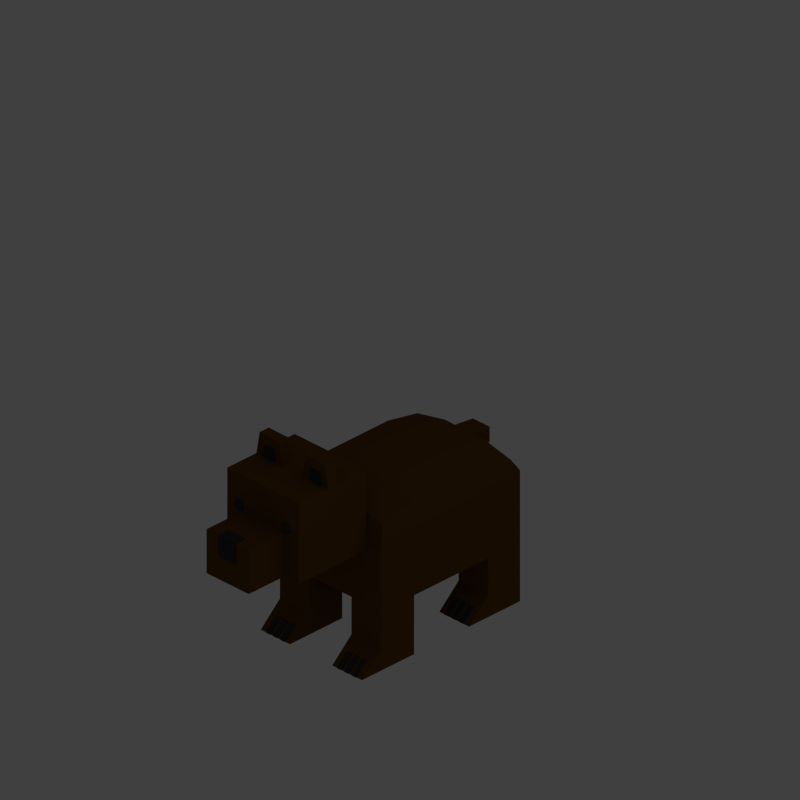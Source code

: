 # Source: bear.blend  (saved by Blender 2.76.0; exported with 4.5.12 LTS)
import bpy
from mathutils import Matrix  # noqa: F401  (used for matrix-valued properties, if any)

bpy.ops.wm.read_factory_settings(use_empty=True)
scene = bpy.context.scene
scene.name = 'Scene'

# ---- collections
col_collection_2 = bpy.data.collections.new('Collection 2'); scene.collection.children.link(col_collection_2)

# ---- materials (node trees are filled in below, after node groups)
mat_bearmat = bpy.data.materials.new('BearMat')
mat_bearmat.alpha_threshold = 0.0
mat_bearmat.use_transparent_shadow = False
mat_bearmat.diffuse_color = (0.1237, 0.05488, 0.01058, 1.0)
mat_bearmat.roughness = 0.5
mat_bearblackmat = bpy.data.materials.new('BearBlackMat')
mat_bearblackmat.alpha_threshold = 0.0
mat_bearblackmat.use_transparent_shadow = False
mat_bearblackmat.diffuse_color = (0.03968, 0.03968, 0.03968, 1.0)
mat_bearblackmat.roughness = 0.5

# ---- material node trees

# ---- world
world_world = bpy.data.worlds.new('World'); scene.world = world_world
world_world.color = (0.05088, 0.05088, 0.05088)
world_world.use_sun_shadow = False
world_world.sun_shadow_jitter_overblur = 0.0
world_world.cycles.sampling_method = 'MANUAL'
world_world.cycles.sample_map_resolution = 256

# ---- cameras
cam_camera = bpy.data.cameras.new('Camera')
cam_camera.type = 'ORTHO'
cam_camera.clip_end = 100.0
cam_camera.lens = 35.0
cam_camera.sensor_width = 1.0
cam_camera.sensor_height = 18.0
cam_camera.dof.focus_distance = 0.0
cam_camera.dof.aperture_fstop = 128.0

# ---- lights
light_area = bpy.data.lights.new('Area', 'AREA')
light_area.transmission_factor = 0.0
light_area.energy = 78.54
light_area.shadow_buffer_clip_start = 0.5
light_area.shadow_soft_size = 20.0
light_area.shadow_maximum_resolution = 0.006
light_area.use_absolute_resolution = True
light_area.size = 20.0
light_area.size_y = 0.1
light_area.cycles.use_multiple_importance_sampling = False

# ---- meshes
me_cube = bpy.data.meshes.new('Cube')
me_cube.from_pydata([(-1.0, -1.0, -1.979), (-0.9258, -0.9258, -0.5063), (-1.0, 1.0, -1.979), (-0.9258, 0.9258, -0.5063), (1.0, -1.0, -1.979), (0.9258, -0.9258, -0.5063), (1.0, 1.0, -1.979), (0.9258, 0.9258, -0.5063), (-0.9278, -0.4878, -0.3802), (-0.9278, -0.1854, -0.3802), (-0.9278, 0.1857, -0.3802), (-0.9278, 0.504, -0.3802), (-1.0, 0.5431, -1.979), (-1.0, 0.2, -1.979), (-1.0, -0.2, -1.979), (-1.0, -0.526, -1.979), (0.9276, 0.504, -0.3802), (0.9276, 0.1857, -0.3802), (0.9276, -0.1854, -0.3802), (0.9276, -0.4878, -0.3802), (1.0, -0.526, -1.979), (1.0, -0.2, -1.979), (1.0, 0.2, -1.979), (1.0, 0.5431, -1.979), (-0.3903, 0.9279, -0.3802), (-0.1856, 0.9279, -0.3802), (0.1855, 0.9279, -0.3802), (0.3829, 0.9279, -0.3802), (0.4128, 1.0, -1.979), (0.2, 1.0, -1.979), (-0.2, 1.0, -1.979), (-0.4206, 1.0, -1.979), (0.3829, -0.9276, -0.3802), (0.1855, -0.9276, -0.3802), (-0.1856, -0.9276, -0.3802), (-0.3903, -0.9276, -0.3802), (-0.4206, -1.0, -1.979), (-0.2, -1.0, -1.979), (0.2, -1.0, -1.979), (0.4128, -1.0, -1.979), (0.4128, -0.526, -0.2656), (0.2, -0.526, -0.2564), (-0.2, -0.526, -0.2564), (-0.4206, -0.526, -0.2663), (0.4128, -0.2, -0.2291), (0.2, -0.2, -0.222), (-0.2, -0.2, -0.222), (-0.4206, -0.2, -0.2296), (0.4128, 0.2, -0.2291), (0.2, 0.2, -0.222), (-0.2, 0.2, -0.222), (-0.4206, 0.2, -0.2296), (0.4128, 0.5431, -0.2702), (0.2, 0.5431, -0.2607), (-0.2, 0.5431, -0.2607), (-0.4206, 0.5431, -0.271), (-0.4206, -0.526, -2.165), (-0.2, -0.526, -2.182), (0.2, -0.526, -2.182), (0.4128, -0.526, -2.167), (-0.4206, -0.2, -2.226), (-0.2, -0.2, -2.238), (0.2, -0.2, -2.238), (0.4128, -0.2, -2.226), (-0.4206, 0.2, -2.226), (-0.2, 0.2, -2.238), (0.2, 0.2, -2.238), (0.4128, 0.2, -2.226), (-0.4206, 0.5431, -2.158), (-0.2, 0.5431, -2.175), (0.2, 0.5431, -2.175), (0.4128, 0.5431, -2.159), (-1.0, -1.0, -1.659), (-1.0, -1.0, -1.34), (-1.0, -1.0, -1.02), (-1.0, -1.0, -0.7), (-1.0, 1.0, -0.7), (-1.0, 1.0, -1.02), (-1.0, 1.0, -1.34), (-1.0, 1.0, -1.659), (1.0, 1.0, -0.7), (1.0, 1.0, -1.02), (1.0, 1.0, -1.34), (1.0, 1.0, -1.659), (1.0, -1.0, -0.7), (1.0, -1.0, -1.02), (1.0, -1.0, -1.34), (1.0, -1.0, -1.659), (1.0, 0.5431, -0.7), (1.0, 0.5431, -1.02), (1.0, 0.5431, -1.34), (1.0, 0.5431, -1.659), (1.0, 0.2, -0.7), (1.0, 0.2, -1.02), (1.0, 0.2, -1.34), (1.0, 0.2, -1.659), (1.0, -0.2, -0.7), (1.0, -0.2, -1.02), (1.0, -0.2, -1.34), (1.0, -0.2, -1.659), (1.0, -0.526, -0.7), (1.0, -0.526, -1.02), (1.0, -0.526, -1.34), (1.0, -0.526, -1.659), (-1.0, -0.526, -0.7), (-1.0, -0.526, -1.02), (-1.0, -0.526, -1.34), (-1.0, -0.526, -1.659), (-1.0, -0.2, -0.7), (-1.0, -0.2, -1.02), (-1.0, -0.2, -1.34), (-1.0, -0.2, -1.659), (-1.0, 0.2, -0.7), (-1.0, 0.2, -1.02), (-1.0, 0.2, -1.34), (-1.0, 0.2, -1.659), (-1.0, 0.5431, -0.7), (-1.0, 0.5431, -1.02), (-1.0, 0.5431, -1.34), (-1.0, 0.5431, -1.659), (0.4128, -1.0, -0.7), (0.4128, -1.0, -1.02), (0.4128, -1.0, -1.34), (0.4128, -1.0, -1.659), (0.2, -1.0, -0.7), (0.2, -1.0, -1.02), (0.2, -1.0, -1.34), (0.2, -1.0, -1.659), (-0.2, -1.0, -0.7), (-0.2, -1.0, -1.02), (-0.2, -1.0, -1.34), (-0.2, -1.0, -1.659), (-0.4206, -1.0, -0.7), (-0.4206, -1.0, -1.02), (-0.4206, -1.0, -1.34), (-0.4206, -1.0, -1.659), (-0.4206, 1.0, -0.7), (-0.4206, 1.0, -1.02), (-0.4206, 1.0, -1.34), (-0.4206, 1.0, -1.659), (-0.2, 1.0, -0.7), (-0.2, 1.0, -1.02), (-0.2, 1.0, -1.34), (-0.2, 1.0, -1.659), (0.2, 1.0, -0.7), (0.2, 1.0, -1.02), (0.2, 1.0, -1.34), (0.2, 1.0, -1.659), (0.4128, 1.0, -0.7), (0.4128, 1.0, -1.02), (0.4128, 1.0, -1.34), (0.4128, 1.0, -1.659), (-1.0, -0.526, -2.639), (-1.0, -1.0, -2.639), (-0.4206, 1.0, -2.639), (-1.0, 1.0, -2.639), (1.0, 0.5431, -2.639), (1.0, 1.0, -2.639), (0.4128, -1.0, -2.639), (1.0, -1.0, -2.639), (-1.0, 0.5431, -2.639), (1.0, -0.526, -2.639), (0.4128, -0.526, -2.639), (0.4128, 0.5431, -2.639), (0.4128, 1.0, -2.639), (-0.4206, -1.0, -2.639), (-0.4206, -0.526, -2.639), (-0.4206, 0.5431, -2.639), (-0.1652, 1.171, -0.4081), (0.1652, 1.171, -0.4081), (-0.1652, 1.171, -0.6722), (0.1652, 1.171, -0.6722), (-1.0, -0.526, -3.022), (-1.0, -1.278, -3.022), (-0.4206, 1.0, -3.022), (-1.0, 1.0, -3.022), (1.0, 0.2653, -3.022), (1.0, 1.0, -3.022), (0.4128, -1.278, -3.022), (1.0, -1.278, -3.022), (-1.0, 0.2653, -3.022), (1.0, -0.526, -3.022), (0.4128, -0.526, -3.022), (0.4128, 0.2653, -3.022), (0.4128, 1.0, -3.022), (-0.4206, -1.278, -3.022), (-0.4206, -0.526, -3.022), (-0.4206, 0.2653, -3.022), (0.6543, 0.9268, -0.4433), (0.7064, -1.0, -1.979), (0.7064, -0.526, -2.073), (0.7064, -0.2, -2.103), (0.7064, 0.2, -2.103), (0.7064, 0.5431, -2.069), (0.7064, 1.0, -1.979), (0.6543, -0.9267, -0.4433), (0.6702, -0.5069, -0.3229), (0.6702, -0.1927, -0.3047), (0.6702, 0.1928, -0.3047), (0.6702, 0.5235, -0.3252), (0.7064, -1.0, -0.7), (0.7064, -1.0, -1.02), (0.7064, -1.0, -1.34), (0.7064, -1.0, -1.659), (0.7064, 1.0, -0.7), (0.7064, 1.0, -1.02), (0.7064, 1.0, -1.34), (0.7064, 1.0, -1.659), (0.7064, -1.0, -2.639), (0.7064, -0.526, -2.639), (0.7064, 0.5431, -2.639), (0.7064, 1.0, -2.639), (0.7064, -1.278, -3.022), (0.7064, -0.526, -3.022), (0.7064, 0.2653, -3.022), (0.7064, 1.0, -3.022), (-0.7103, 1.0, -1.979), (-0.658, -0.9267, -0.4433), (-0.6742, -0.5069, -0.3233), (-0.6742, -0.1927, -0.3049), (-0.6742, 0.1928, -0.3049), (-0.6742, 0.5235, -0.3256), (-0.658, 0.9268, -0.4433), (-0.7103, -1.0, -1.979), (-0.7103, -0.526, -2.072), (-0.7103, -0.2, -2.102), (-0.7103, 0.2, -2.102), (-0.7103, 0.5431, -2.068), (-0.7103, 1.0, -0.7), (-0.7103, 1.0, -1.02), (-0.7103, 1.0, -1.34), (-0.7103, 1.0, -1.659), (-0.7103, -1.0, -0.7), (-0.7103, -1.0, -1.02), (-0.7103, -1.0, -1.34), (-0.7103, -1.0, -1.659), (-0.7103, 1.0, -2.639), (-0.7103, -1.0, -2.639), (-0.7103, -0.526, -2.639), (-0.7103, 0.5431, -2.639), (-0.7103, 1.0, -3.022), (-0.7103, -1.278, -3.022), (-0.7103, -0.526, -3.022), (-0.7103, 0.2653, -3.022), (0.4128, -1.971, -0.7), (0.4128, -1.971, -1.02), (-0.7103, -1.42, -0.7), (0.2, -1.971, -1.02), (-0.7103, -1.551, -0.7), (-0.2, -1.971, -1.02), (-0.4206, -1.971, -0.7), (-0.4206, -1.971, -1.02), (-0.7103, -1.971, -0.7), (-0.7103, -1.971, -1.02), (0.7064, -1.971, -0.7), (0.7064, -1.971, -1.02), (-0.2, -1.971, 0.4076), (-0.2, -1.0, 0.4076), (-0.4206, -1.0, 0.4076), (-0.4206, -1.971, 0.4076), (-0.7103, -1.971, 0.4076), (-0.7103, -1.0, 0.4076), (0.2, -1.0, 0.4076), (0.4128, -1.0, 0.4076), (0.7064, -1.0, 0.4076), (0.2, -1.971, 0.4076), (0.4128, -1.971, 0.4076), (0.7064, -1.971, 0.4076), (-0.2, -1.0, -0.2402), (-0.4206, -1.0, -0.2402), (-0.7103, -1.971, -0.2402), (-0.4206, -1.971, -0.2402), (-0.7103, -1.0, -0.2402), (-0.2, -1.971, -0.2402), (0.2, -1.0, -0.2402), (0.4128, -1.971, -0.2402), (0.2, -1.971, -0.2402), (0.4128, -1.0, -0.2402), (0.7064, -1.971, -0.2402), (0.7064, -1.0, -0.2402), (0.4128, -2.48, -0.7), (0.4128, -2.48, -1.02), (0.2, -2.48, -0.7), (0.2, -2.48, -1.02), (-0.2, -2.48, -0.7), (-0.2, -2.48, -1.02), (-0.4206, -2.48, -0.7), (-0.4206, -2.48, -1.02), (0.2, -2.48, -0.2402), (-0.4206, -2.48, -0.2402), (-0.2, -2.48, -0.2402), (0.4128, -2.48, -0.2402), (-0.7103, -1.42, -1.02), (-0.7103, -1.551, -1.02), (-0.2, -1.42, -1.02), (-0.2, -1.551, -1.02), (-0.4206, -1.551, -1.02), (-0.4206, -1.42, -1.02), (0.7064, -1.42, -0.7), (0.7064, -1.551, -0.7), (0.7064, -1.551, -1.02), (0.7064, -1.42, -1.02), (0.2, -1.42, -1.02), (0.2, -1.551, -1.02), (0.4128, -1.42, -1.02), (0.4128, -1.551, -1.02), (-0.2, -1.551, 0.4076), (-0.2, -1.42, 0.4076), (-0.4206, -1.42, 0.4076), (-0.4206, -1.551, 0.4076), (-0.7103, -1.551, 0.4076), (-0.7103, -1.42, 0.4076), (0.2, -1.551, 0.4076), (0.2, -1.42, 0.4076), (0.7064, -1.42, 0.4076), (0.7064, -1.551, 0.4076), (0.4128, -1.551, 0.4076), (0.4128, -1.42, 0.4076), (-0.7103, -1.551, -0.2402), (-0.7103, -1.42, -0.2402), (0.7064, -1.42, -0.2402), (0.7064, -1.551, -0.2402), (-0.2585, -1.551, 0.807), (-0.2585, -1.42, 0.807), (-0.4261, -1.42, 0.807), (-0.4261, -1.551, 0.807), (-0.6463, -1.551, 0.807), (-0.6463, -1.42, 0.807), (0.2578, -1.551, 0.807), (0.2578, -1.42, 0.807), (0.6421, -1.42, 0.807), (0.6421, -1.551, 0.807), (0.4193, -1.551, 0.807), (0.4193, -1.42, 0.807)], [], [(119, 79, 2, 12), (207, 83, 6, 194), (103, 87, 4, 20), (235, 72, 0, 223), (223, 0, 153, 237), (221, 222, 3, 11), (217, 218, 8, 1), (218, 219, 9, 8), (219, 220, 10, 9), (220, 221, 11, 10), (194, 6, 157, 211), (190, 191, 21, 20), (191, 192, 22, 21), (192, 193, 23, 22), (83, 91, 23, 6), (91, 95, 22, 23), (95, 99, 21, 22), (99, 103, 20, 21), (72, 107, 15, 0), (107, 111, 14, 15), (111, 115, 13, 14), (115, 119, 12, 13), (226, 227, 68, 64), (64, 68, 69, 65), (65, 69, 70, 66), (66, 70, 71, 67), (225, 226, 64, 60), (60, 64, 65, 61), (61, 65, 66, 62), (62, 66, 67, 63), (224, 225, 60, 56), (56, 60, 61, 57), (57, 61, 62, 58), (58, 62, 63, 59), (189, 39, 158, 208), (36, 56, 57, 37), (37, 57, 58, 38), (38, 58, 59, 39), (198, 199, 52, 48), (48, 52, 53, 49), (49, 53, 54, 50), (50, 54, 55, 51), (197, 198, 48, 44), (44, 48, 49, 45), (45, 49, 50, 46), (46, 50, 51, 47), (196, 197, 44, 40), (40, 44, 45, 41), (41, 45, 46, 42), (42, 46, 47, 43), (195, 196, 40, 32), (32, 40, 41, 33), (33, 41, 42, 34), (34, 42, 43, 35), (199, 188, 27, 52), (52, 27, 26, 53), (53, 26, 25, 54), (54, 25, 24, 55), (39, 59, 162, 158), (68, 31, 30, 69), (69, 30, 29, 70), (70, 29, 28, 71), (203, 123, 39, 189), (123, 127, 38, 39), (127, 131, 37, 38), (131, 135, 36, 37), (231, 139, 31, 216), (139, 143, 30, 31), (143, 147, 29, 30), (147, 151, 28, 29), (26, 27, 148, 144), (144, 148, 149, 145), (145, 149, 150, 146), (146, 150, 151, 147), (26, 144, 171, 169), (140, 144, 145, 141), (141, 145, 146, 142), (142, 146, 147, 143), (24, 25, 140, 136), (136, 140, 141, 137), (137, 141, 142, 138), (138, 142, 143, 139), (222, 24, 136, 228), (228, 136, 137, 229), (229, 137, 138, 230), (230, 138, 139, 231), (34, 35, 132, 128), (296, 295, 249, 251), (129, 133, 134, 130), (130, 134, 135, 131), (33, 34, 128, 124), (274, 268, 257, 262), (125, 129, 130, 126), (126, 130, 131, 127), (32, 33, 124, 120), (271, 273, 256, 259), (121, 125, 126, 122), (122, 126, 127, 123), (195, 32, 120, 200), (269, 272, 261, 258), (201, 121, 122, 202), (202, 122, 123, 203), (10, 11, 116, 112), (112, 116, 117, 113), (113, 117, 118, 114), (114, 118, 119, 115), (9, 10, 112, 108), (108, 112, 113, 109), (109, 113, 114, 110), (110, 114, 115, 111), (8, 9, 108, 104), (104, 108, 109, 105), (105, 109, 110, 106), (106, 110, 111, 107), (1, 8, 104, 75), (75, 104, 105, 74), (74, 105, 106, 73), (73, 106, 107, 72), (18, 19, 100, 96), (96, 100, 101, 97), (97, 101, 102, 98), (98, 102, 103, 99), (17, 18, 96, 92), (92, 96, 97, 93), (93, 97, 98, 94), (94, 98, 99, 95), (16, 17, 92, 88), (88, 92, 93, 89), (89, 93, 94, 90), (90, 94, 95, 91), (7, 16, 88, 80), (80, 88, 89, 81), (81, 89, 90, 82), (82, 90, 91, 83), (217, 1, 75, 232), (232, 75, 74, 233), (233, 74, 73, 234), (234, 73, 72, 235), (19, 5, 84, 100), (100, 84, 85, 101), (101, 85, 86, 102), (102, 86, 87, 103), (188, 7, 80, 204), (204, 80, 81, 205), (205, 81, 82, 206), (206, 82, 83, 207), (11, 3, 76, 116), (116, 76, 77, 117), (117, 77, 78, 118), (118, 78, 79, 119), (163, 164, 184, 183), (153, 152, 172, 173), (210, 163, 183, 214), (154, 167, 187, 174), (71, 28, 164, 163), (193, 71, 163, 210), (216, 31, 154, 236), (227, 12, 160, 239), (56, 36, 165, 166), (12, 2, 155, 160), (6, 23, 156, 157), (20, 4, 159, 161), (224, 56, 166, 238), (31, 68, 167, 154), (190, 20, 161, 209), (0, 15, 152, 153), (168, 169, 171, 170), (140, 25, 168, 170), (144, 140, 170, 171), (25, 26, 169, 168), (214, 215, 177, 176), (212, 213, 181, 179), (241, 242, 186, 185), (243, 240, 174, 187), (211, 157, 177, 215), (236, 154, 174, 240), (237, 153, 173, 241), (157, 156, 176, 177), (238, 166, 186, 242), (208, 158, 178, 212), (239, 160, 180, 243), (160, 155, 175, 180), (166, 165, 185, 186), (161, 159, 179, 181), (158, 162, 182, 178), (209, 161, 181, 213), (162, 209, 213, 182), (159, 208, 212, 179), (164, 211, 215, 184), (178, 182, 213, 212), (183, 184, 215, 214), (59, 190, 209, 162), (23, 193, 210, 156), (156, 210, 214, 176), (150, 206, 207, 151), (149, 205, 206, 150), (148, 204, 205, 149), (27, 188, 204, 148), (86, 202, 203, 87), (85, 201, 202, 86), (84, 200, 201, 85), (5, 195, 200, 84), (87, 203, 189, 4), (16, 7, 188, 199), (5, 19, 196, 195), (19, 18, 197, 196), (18, 17, 198, 197), (17, 16, 199, 198), (4, 189, 208, 159), (67, 71, 193, 192), (63, 67, 192, 191), (59, 63, 191, 190), (28, 194, 211, 164), (151, 207, 194, 28), (167, 239, 243, 187), (152, 238, 242, 172), (165, 237, 241, 185), (155, 236, 240, 175), (180, 175, 240, 243), (173, 172, 242, 241), (15, 224, 238, 152), (68, 227, 239, 167), (2, 216, 236, 155), (134, 234, 235, 135), (133, 233, 234, 134), (248, 293, 253, 252), (35, 217, 232, 132), (78, 230, 231, 79), (77, 229, 230, 78), (76, 228, 229, 77), (3, 222, 228, 76), (79, 231, 216, 2), (15, 14, 225, 224), (14, 13, 226, 225), (13, 12, 227, 226), (51, 55, 221, 220), (47, 51, 220, 219), (43, 47, 219, 218), (35, 43, 218, 217), (55, 24, 222, 221), (36, 223, 237, 165), (135, 235, 223, 36), (251, 249, 285, 287), (275, 276, 288, 291), (244, 275, 291, 280), (254, 244, 245, 255), (250, 252, 253, 251), (300, 299, 254, 255), (268, 269, 258, 257), (293, 296, 251, 253), (295, 303, 247, 249), (270, 271, 259, 260), (303, 305, 245, 247), (305, 300, 255, 245), (312, 306, 256, 265), (309, 310, 260, 259), (306, 309, 259, 256), (316, 312, 265, 266), (315, 316, 266, 267), (276, 275, 266, 265), (277, 274, 262, 263), (275, 278, 267, 266), (320, 279, 264, 314), (318, 270, 260, 310), (279, 277, 263, 264), (273, 276, 265, 256), (249, 247, 283, 285), (200, 120, 277, 279), (248, 252, 270, 318), (298, 200, 279, 320), (244, 254, 278, 275), (120, 124, 274, 277), (245, 244, 280, 281), (252, 250, 271, 270), (128, 132, 269, 268), (132, 232, 272, 269), (271, 250, 286, 289), (124, 128, 268, 274), (284, 286, 287, 285), (282, 284, 285, 283), (280, 282, 283, 281), (284, 282, 288, 290), (282, 280, 291, 288), (286, 284, 290, 289), (273, 271, 289, 290), (276, 273, 290, 288), (247, 245, 281, 283), (250, 251, 287, 286), (254, 299, 321, 278), (299, 298, 320, 321), (232, 246, 319, 272), (246, 248, 318, 319), (272, 319, 311, 261), (319, 318, 310, 311), (278, 321, 315, 267), (321, 320, 314, 315), (264, 263, 317, 314), (311, 310, 326, 327), (263, 262, 313, 317), (316, 315, 331, 332), (257, 258, 308, 307), (306, 307, 323, 322), (258, 261, 311, 308), (307, 308, 324, 323), (262, 257, 307, 313), (313, 307, 306, 312), (121, 201, 301, 304), (304, 301, 300, 305), (125, 121, 304, 302), (302, 304, 305, 303), (129, 125, 302, 294), (294, 302, 303, 295), (233, 133, 297, 292), (292, 297, 296, 293), (201, 200, 298, 301), (301, 298, 299, 300), (232, 233, 292, 246), (246, 292, 293, 248), (133, 129, 294, 297), (297, 294, 295, 296), (330, 333, 332, 331), (333, 329, 328, 332), (323, 324, 325, 322), (324, 327, 326, 325), (309, 306, 322, 325), (315, 314, 330, 331), (317, 313, 329, 333), (308, 311, 327, 324), (312, 316, 332, 328), (313, 312, 328, 329), (314, 317, 333, 330), (310, 309, 325, 326)])
me_cube.materials.append(mat_bearmat)
me_cube.use_remesh_preserve_volume = False
me_cube.use_remesh_preserve_attributes = False
me_cube.use_mirror_vertex_groups = False
me_cube.update()
me_cube_004 = bpy.data.meshes.new('Cube.004')
me_cube_004.from_pydata([(0.1606, -2.415, -0.5793), (-0.1606, -2.415, -0.5793), (0.1606, -2.415, -0.2101), (-0.1606, -2.415, -0.2101), (-0.1606, -2.261, -0.5793), (0.1606, -2.261, -0.5793), (0.1606, -2.261, -0.2101), (-0.1606, -2.261, -0.2101)], [], [(1, 3, 2, 0), (4, 5, 6, 7), (2, 3, 7, 6), (0, 2, 6, 5), (3, 1, 4, 7), (1, 0, 5, 4)])
me_cube_004.materials.append(mat_bearblackmat)
me_cube_004.use_remesh_preserve_volume = False
me_cube_004.use_remesh_preserve_attributes = False
me_cube_004.use_mirror_vertex_groups = False
me_cube_004.update()
me_cube_001 = bpy.data.meshes.new('Cube.001')
me_cube_001.from_pydata([(0.04425, -0.1091, -0.1028), (-0.04425, -0.1091, -0.1028), (0.04425, 0.04122, 0.1008), (-0.04425, 0.04122, 0.1008), (-0.04425, -0.04556, -0.1028), (0.04425, -0.04556, -0.1028), (0.04425, 0.11, 0.1008), (-0.04425, 0.11, 0.1008)], [], [(1, 0, 2, 3), (4, 7, 6, 5), (2, 6, 7, 3), (0, 5, 6, 2), (3, 7, 4, 1), (1, 4, 5, 0)])
me_cube_001.materials.append(mat_bearblackmat)
me_cube_001.use_remesh_preserve_volume = False
me_cube_001.use_remesh_preserve_attributes = False
me_cube_001.use_mirror_vertex_groups = False
me_cube_001.update()
me_cube_003 = bpy.data.meshes.new('Cube.003')
me_cube_003.from_pydata([(0.1351, -0.06467, -0.2986), (-0.1351, -0.06467, -0.2986), (0.09308, -0.06467, 0.08224), (-0.09308, -0.06467, 0.08224), (-0.1351, 0.01142, -0.2986), (0.1351, 0.01142, -0.2986), (0.09308, 0.01142, 0.08224), (-0.09308, 0.01142, 0.08224)], [], [(1, 0, 2, 3), (4, 7, 6, 5), (2, 6, 7, 3), (0, 5, 6, 2), (3, 7, 4, 1), (1, 4, 5, 0)])
me_cube_003.materials.append(mat_bearblackmat)
me_cube_003.use_remesh_preserve_volume = False
me_cube_003.use_remesh_preserve_attributes = False
me_cube_003.use_mirror_vertex_groups = False
me_cube_003.update()
me_cube_002 = bpy.data.meshes.new('Cube.002')
me_cube_002.from_pydata([(0.0, -0.07278, 7.451e-09), (0.0, 0.07278, 7.451e-09), (0.0, -1.192e-07, 0.1904), (0.1657, -1.192e-07, 7.451e-09), (-0.1657, -1.192e-07, 7.451e-09), (0.0, -1.192e-07, -0.1904), (0.0, -0.05458, -0.1428), (0.1243, -0.05458, 7.451e-09), (-0.1243, -0.05458, 7.451e-09), (0.0, -0.05458, 0.1428), (0.0, 0.05458, -0.1428), (0.1243, 0.05458, 7.451e-09), (-0.1243, 0.05458, 7.451e-09), (0.0, 0.05458, 0.1428), (-0.1243, -1.192e-07, 0.1428), (0.1243, -1.192e-07, 0.1428), (0.1243, -1.192e-07, -0.1428), (-0.1243, -1.192e-07, -0.1428), (0.09205, -0.04043, -0.1058), (-0.09205, -0.04043, -0.1058), (0.09205, -0.04043, 0.1058), (-0.09205, -0.04043, 0.1058), (-0.09205, 0.04043, -0.1058), (0.09205, 0.04043, -0.1058), (0.09205, 0.04043, 0.1058), (-0.09205, 0.04043, 0.1058)], [], [(0, 8, 19, 6), (0, 6, 18, 7), (0, 7, 20, 9), (0, 9, 21, 8), (1, 10, 22, 12), (1, 12, 25, 13), (1, 13, 24, 11), (1, 11, 23, 10), (2, 9, 20, 15), (2, 15, 24, 13), (2, 13, 25, 14), (2, 14, 21, 9), (3, 7, 18, 16), (3, 16, 23, 11), (3, 11, 24, 15), (3, 15, 20, 7), (4, 8, 21, 14), (4, 14, 25, 12), (4, 12, 22, 17), (4, 17, 19, 8), (5, 6, 19, 17), (5, 17, 22, 10), (5, 10, 23, 16), (5, 16, 18, 6)])
me_cube_002.materials.append(mat_bearblackmat)
me_cube_002.use_remesh_preserve_volume = False
me_cube_002.use_remesh_preserve_attributes = False
me_cube_002.use_mirror_vertex_groups = False
me_cube_002.update()

# ---- objects
ob_bear = bpy.data.objects.new('Bear', me_cube)
ob_nose = bpy.data.objects.new('Nose', me_cube_004)
ob_finger_011 = bpy.data.objects.new('Finger.011', me_cube_001)
ob_finger_010 = bpy.data.objects.new('Finger.010', me_cube_001)
ob_finger_009 = bpy.data.objects.new('Finger.009', me_cube_001)
ob_finger_008 = bpy.data.objects.new('Finger.008', me_cube_001)
ob_finger_007 = bpy.data.objects.new('Finger.007', me_cube_001)
ob_finger_006 = bpy.data.objects.new('Finger.006', me_cube_001)
ob_finger_005 = bpy.data.objects.new('Finger.005', me_cube_001)
ob_finger_004 = bpy.data.objects.new('Finger.004', me_cube_001)
ob_finger_003 = bpy.data.objects.new('Finger.003', me_cube_001)
ob_finger_002 = bpy.data.objects.new('Finger.002', me_cube_001)
ob_finger_001 = bpy.data.objects.new('Finger.001', me_cube_001)
ob_finger = bpy.data.objects.new('Finger', me_cube_001)
ob_earright = bpy.data.objects.new('EarRight', me_cube_003)
ob_earleft = bpy.data.objects.new('EarLeft', me_cube_003)
ob_eyeright = bpy.data.objects.new('EyeRight', me_cube_002)
ob_eyeleft = bpy.data.objects.new('EyeLeft', me_cube_002)
ob_light = bpy.data.objects.new('Light', light_area)
ob_camera = bpy.data.objects.new('Camera', cam_camera)

# ---- transforms, parenting, visibility, modifiers, constraints
ob_bear.location = (0.0, 0.0, 1.484)
ob_bear.scale = (0.5371, 0.7362, 0.4886)
ob_bear.lineart.crease_threshold = 0.0
ob_nose.parent = ob_bear
ob_nose.matrix_parent_inverse = Matrix(((1.862, 0.0, 0.0, -0.0), (0.0, 1.358, 0.0, -0.0), (0.0, 0.0, 2.047, -3.038), (0.0, 0.0, 0.0, 1.0)))
ob_nose.location = (0.0, -0.0647, 1.484)
ob_nose.scale = (0.5371, 0.7362, 0.4886)
ob_nose.lineart.crease_threshold = 0.0
ob_finger_011.parent = ob_bear
ob_finger_011.matrix_parent_inverse = Matrix(((1.862, 0.0, 0.0, -0.0), (0.0, 1.358, 0.0, -0.0), (0.0, 0.0, 2.047, -3.038), (0.0, 0.0, 0.0, 1.0)))
ob_finger_011.location = (0.3787, 0.2695, 0.06045)
ob_finger_011.scale = (0.5371, 0.7362, 0.4886)
ob_finger_011.lineart.crease_threshold = 0.0
ob_finger_010.parent = ob_bear
ob_finger_010.matrix_parent_inverse = Matrix(((1.862, 0.0, 0.0, -0.0), (0.0, 1.358, 0.0, -0.0), (0.0, 0.0, 2.047, -3.038), (0.0, 0.0, 0.0, 1.0)))
ob_finger_010.location = (0.4563, 0.2695, 0.06045)
ob_finger_010.scale = (0.5371, 0.7362, 0.4886)
ob_finger_010.lineart.crease_threshold = 0.0
ob_finger_009.parent = ob_bear
ob_finger_009.matrix_parent_inverse = Matrix(((1.862, 0.0, 0.0, -0.0), (0.0, 1.358, 0.0, -0.0), (0.0, 0.0, 2.047, -3.038), (0.0, 0.0, 0.0, 1.0)))
ob_finger_009.location = (0.3026, 0.2695, 0.06045)
ob_finger_009.scale = (0.5371, 0.7362, 0.4886)
ob_finger_009.lineart.crease_threshold = 0.0
ob_finger_008.parent = ob_bear
ob_finger_008.matrix_parent_inverse = Matrix(((1.862, 0.0, 0.0, -0.0), (0.0, 1.358, 0.0, -0.0), (0.0, 0.0, 2.047, -3.038), (0.0, 0.0, 0.0, 1.0)))
ob_finger_008.location = (-0.4549, 0.2695, 0.06045)
ob_finger_008.scale = (0.5371, 0.7362, 0.4886)
ob_finger_008.lineart.crease_threshold = 0.0
ob_finger_007.parent = ob_bear
ob_finger_007.matrix_parent_inverse = Matrix(((1.862, 0.0, 0.0, -0.0), (0.0, 1.358, 0.0, -0.0), (0.0, 0.0, 2.047, -3.038), (0.0, 0.0, 0.0, 1.0)))
ob_finger_007.location = (-0.3012, 0.2695, 0.06045)
ob_finger_007.scale = (0.5371, 0.7362, 0.4886)
ob_finger_007.lineart.crease_threshold = 0.0
ob_finger_006.parent = ob_bear
ob_finger_006.matrix_parent_inverse = Matrix(((1.862, 0.0, 0.0, -0.0), (0.0, 1.358, 0.0, -0.0), (0.0, 0.0, 2.047, -3.038), (0.0, 0.0, 0.0, 1.0)))
ob_finger_006.location = (-0.3788, 0.2695, 0.06045)
ob_finger_006.scale = (0.5371, 0.7362, 0.4886)
ob_finger_006.lineart.crease_threshold = 0.0
ob_finger_005.parent = ob_bear
ob_finger_005.matrix_parent_inverse = Matrix(((1.862, 0.0, 0.0, -0.0), (0.0, 1.358, 0.0, -0.0), (0.0, 0.0, 2.047, -3.038), (0.0, 0.0, 0.0, 1.0)))
ob_finger_005.location = (-0.3788, -0.869, 0.06045)
ob_finger_005.scale = (0.5371, 0.7362, 0.4886)
ob_finger_005.lineart.crease_threshold = 0.0
ob_finger_004.parent = ob_bear
ob_finger_004.matrix_parent_inverse = Matrix(((1.862, 0.0, 0.0, -0.0), (0.0, 1.358, 0.0, -0.0), (0.0, 0.0, 2.047, -3.038), (0.0, 0.0, 0.0, 1.0)))
ob_finger_004.location = (-0.3012, -0.869, 0.06045)
ob_finger_004.scale = (0.5371, 0.7362, 0.4886)
ob_finger_004.lineart.crease_threshold = 0.0
ob_finger_003.parent = ob_bear
ob_finger_003.matrix_parent_inverse = Matrix(((1.862, 0.0, 0.0, -0.0), (0.0, 1.358, 0.0, -0.0), (0.0, 0.0, 2.047, -3.038), (0.0, 0.0, 0.0, 1.0)))
ob_finger_003.location = (-0.4549, -0.869, 0.06045)
ob_finger_003.scale = (0.5371, 0.7362, 0.4886)
ob_finger_003.lineart.crease_threshold = 0.0
ob_finger_002.parent = ob_bear
ob_finger_002.matrix_parent_inverse = Matrix(((1.862, 0.0, 0.0, -0.0), (0.0, 1.358, 0.0, -0.0), (0.0, 0.0, 2.047, -3.038), (0.0, 0.0, 0.0, 1.0)))
ob_finger_002.location = (0.3026, -0.869, 0.06045)
ob_finger_002.scale = (0.5371, 0.7362, 0.4886)
ob_finger_002.lineart.crease_threshold = 0.0
ob_finger_001.parent = ob_bear
ob_finger_001.matrix_parent_inverse = Matrix(((1.862, 0.0, 0.0, -0.0), (0.0, 1.358, 0.0, -0.0), (0.0, 0.0, 2.047, -3.038), (0.0, 0.0, 0.0, 1.0)))
ob_finger_001.location = (0.4563, -0.869, 0.06045)
ob_finger_001.scale = (0.5371, 0.7362, 0.4886)
ob_finger_001.lineart.crease_threshold = 0.0
ob_finger.parent = ob_bear
ob_finger.matrix_parent_inverse = Matrix(((1.862, 0.0, 0.0, -0.0), (0.0, 1.358, 0.0, -0.0), (0.0, 0.0, 2.047, -3.038), (0.0, 0.0, 0.0, 1.0)))
ob_finger.location = (0.3787, -0.869, 0.06045)
ob_finger.scale = (0.5371, 0.7362, 0.4886)
ob_finger.lineart.crease_threshold = 0.0
ob_earright.parent = ob_bear
ob_earright.matrix_parent_inverse = Matrix(((1.862, 0.0, 0.0, -0.0), (0.0, 1.358, 0.0, -0.0), (0.0, 0.0, 2.047, -3.038), (0.0, 0.0, 0.0, 1.0)))
ob_earright.location = (-0.2436, -1.106, 1.754)
ob_earright.scale = (0.5371, 0.7362, 0.4886)
ob_earright.lineart.crease_threshold = 0.0
ob_earleft.parent = ob_bear
ob_earleft.matrix_parent_inverse = Matrix(((1.862, 0.0, 0.0, -0.0), (0.0, 1.358, 0.0, -0.0), (0.0, 0.0, 2.047, -3.038), (0.0, 0.0, 0.0, 1.0)))
ob_earleft.location = (0.2485, -1.106, 1.754)
ob_earleft.scale = (0.5371, 0.7362, 0.4886)
ob_earleft.lineart.crease_threshold = 0.0
ob_eyeright.parent = ob_bear
ob_eyeright.matrix_parent_inverse = Matrix(((1.862, 0.0, 0.0, -0.0), (0.0, 1.358, 0.0, -0.0), (0.0, 0.0, 2.047, -3.038), (0.0, 0.0, 0.0, 1.0)))
ob_eyeright.location = (-0.2477, -1.445, 1.417)
ob_eyeright.scale = (0.3305, 0.453, 0.3006)
ob_eyeright.lineart.crease_threshold = 0.0
ob_eyeleft.parent = ob_bear
ob_eyeleft.matrix_parent_inverse = Matrix(((1.862, 0.0, 0.0, -0.0), (0.0, 1.358, 0.0, -0.0), (0.0, 0.0, 2.047, -3.038), (0.0, 0.0, 0.0, 1.0)))
ob_eyeleft.location = (0.2502, -1.445, 1.417)
ob_eyeleft.scale = (0.3305, 0.453, 0.3006)
ob_eyeleft.lineart.crease_threshold = 0.0
ob_light.location = (10.0, 0.0, 10.0)
ob_light.rotation_euler = (0.0, 0.7854, 0.0)
ob_light.lineart.crease_threshold = 0.0
ob_camera.location = (10.0, -10.0, 10.0)
ob_camera.rotation_euler = (1.047, -1.21e-07, 0.7854)
ob_camera.lock_rotations_4d = False
ob_camera.empty_display_type = 'ARROWS'
ob_camera.color = (0.0, 0.0, 0.0, 0.0)
ob_camera.display_type = 'WIRE'
ob_camera.lineart.crease_threshold = 0.0

# ---- collection membership
col_collection_2.objects.link(ob_bear)
col_collection_2.objects.link(ob_nose)
col_collection_2.objects.link(ob_finger_011)
col_collection_2.objects.link(ob_finger_010)
col_collection_2.objects.link(ob_finger_009)
col_collection_2.objects.link(ob_finger_008)
col_collection_2.objects.link(ob_finger_007)
col_collection_2.objects.link(ob_finger_006)
col_collection_2.objects.link(ob_finger_005)
col_collection_2.objects.link(ob_finger_004)
col_collection_2.objects.link(ob_finger_003)
col_collection_2.objects.link(ob_finger_002)
col_collection_2.objects.link(ob_finger_001)
col_collection_2.objects.link(ob_finger)
col_collection_2.objects.link(ob_earright)
col_collection_2.objects.link(ob_earleft)
col_collection_2.objects.link(ob_eyeright)
col_collection_2.objects.link(ob_eyeleft)
col_collection_2.objects.link(ob_light)
col_collection_2.objects.link(ob_camera)

# ---- scene / render settings (as saved in the file)
scene.camera = ob_camera
scene.frame_start = 1; scene.frame_end = 250; scene.frame_set(2)
scene.render.engine = 'BLENDER_EEVEE_NEXT'
scene.render.resolution_x = 256
scene.render.resolution_y = 256
scene.render.dither_intensity = 0.0
scene.render.film_transparent = True
scene.cycles.use_denoising = False
scene.cycles.samples = 10
scene.cycles.sampling_pattern = 'TABULATED_SOBOL'
scene.cycles.light_sampling_threshold = 0.0
scene.cycles.use_adaptive_sampling = False
scene.cycles.use_light_tree = False
scene.cycles.blur_glossy = 0.0
scene.cycles.pixel_filter_type = 'GAUSSIAN'
scene.cycles.sample_clamp_indirect = 0.0
scene.view_settings.view_transform = 'Standard'
bpy.context.view_layer.update()
